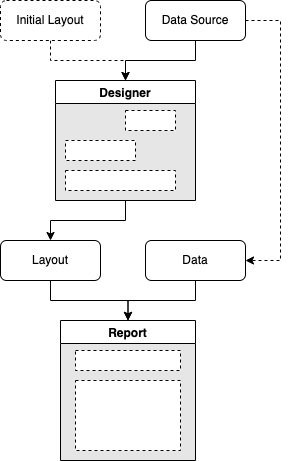

The diagram above was exported from draw.io. Its source (the exported page's mxGraphModel, read from the mxfile embedded in the PNG):
<mxGraphModel dx="926" dy="801" grid="1" gridSize="10" guides="1" tooltips="1" connect="1" arrows="1" fold="1" page="1" pageScale="1" pageWidth="850" pageHeight="1100" math="0" shadow="0">
  <root>
    <mxCell id="0" />
    <mxCell id="1" parent="0" />
    <mxCell id="byK-yw4R1i5cdTplBSey-15" style="edgeStyle=orthogonalEdgeStyle;rounded=0;orthogonalLoop=1;jettySize=auto;html=1;" edge="1" parent="1" source="byK-yw4R1i5cdTplBSey-5" target="byK-yw4R1i5cdTplBSey-14">
      <mxGeometry relative="1" as="geometry" />
    </mxCell>
    <mxCell id="byK-yw4R1i5cdTplBSey-5" value="Designer" style="swimlane;swimlaneFillColor=#E6E6E6;" vertex="1" parent="1">
      <mxGeometry x="335" y="200" width="140" height="120" as="geometry" />
    </mxCell>
    <mxCell id="byK-yw4R1i5cdTplBSey-21" value="" style="rounded=0;whiteSpace=wrap;html=1;dashed=1;strokeColor=#000000;fillColor=#FFFFFF;" vertex="1" parent="byK-yw4R1i5cdTplBSey-5">
      <mxGeometry x="70" y="30" width="50" height="20" as="geometry" />
    </mxCell>
    <mxCell id="byK-yw4R1i5cdTplBSey-22" value="" style="rounded=0;whiteSpace=wrap;html=1;dashed=1;strokeColor=#000000;fillColor=#FFFFFF;" vertex="1" parent="byK-yw4R1i5cdTplBSey-5">
      <mxGeometry x="10" y="60" width="70" height="20" as="geometry" />
    </mxCell>
    <mxCell id="byK-yw4R1i5cdTplBSey-23" value="" style="rounded=0;whiteSpace=wrap;html=1;dashed=1;strokeColor=#000000;fillColor=#FFFFFF;" vertex="1" parent="byK-yw4R1i5cdTplBSey-5">
      <mxGeometry x="10" y="90" width="110" height="20" as="geometry" />
    </mxCell>
    <mxCell id="byK-yw4R1i5cdTplBSey-7" value="Report" style="swimlane;fillColor=#FFFFFF;strokeColor=#000000;swimlaneFillColor=#E6E6E6;" vertex="1" parent="1">
      <mxGeometry x="340" y="440" width="135" height="140" as="geometry" />
    </mxCell>
    <mxCell id="byK-yw4R1i5cdTplBSey-24" value="" style="rounded=0;whiteSpace=wrap;html=1;dashed=1;strokeColor=#000000;fillColor=#FFFFFF;" vertex="1" parent="byK-yw4R1i5cdTplBSey-7">
      <mxGeometry x="15" y="30" width="105" height="20" as="geometry" />
    </mxCell>
    <mxCell id="byK-yw4R1i5cdTplBSey-25" value="" style="rounded=0;whiteSpace=wrap;html=1;dashed=1;strokeColor=#000000;fillColor=#FFFFFF;" vertex="1" parent="byK-yw4R1i5cdTplBSey-7">
      <mxGeometry x="15" y="60" width="105" height="70" as="geometry" />
    </mxCell>
    <mxCell id="byK-yw4R1i5cdTplBSey-12" style="edgeStyle=orthogonalEdgeStyle;rounded=0;orthogonalLoop=1;jettySize=auto;html=1;" edge="1" parent="1" source="byK-yw4R1i5cdTplBSey-9" target="byK-yw4R1i5cdTplBSey-5">
      <mxGeometry relative="1" as="geometry" />
    </mxCell>
    <mxCell id="byK-yw4R1i5cdTplBSey-16" style="edgeStyle=orthogonalEdgeStyle;rounded=0;orthogonalLoop=1;jettySize=auto;html=1;dashed=1;" edge="1" parent="1" source="byK-yw4R1i5cdTplBSey-9" target="byK-yw4R1i5cdTplBSey-10">
      <mxGeometry relative="1" as="geometry">
        <Array as="points">
          <mxPoint x="560" y="140" />
          <mxPoint x="560" y="380" />
        </Array>
      </mxGeometry>
    </mxCell>
    <mxCell id="byK-yw4R1i5cdTplBSey-9" value="Data Source" style="rounded=1;whiteSpace=wrap;html=1;" vertex="1" parent="1">
      <mxGeometry x="425" y="120" width="100" height="40" as="geometry" />
    </mxCell>
    <mxCell id="byK-yw4R1i5cdTplBSey-20" style="edgeStyle=orthogonalEdgeStyle;rounded=0;orthogonalLoop=1;jettySize=auto;html=1;" edge="1" parent="1" source="byK-yw4R1i5cdTplBSey-10" target="byK-yw4R1i5cdTplBSey-7">
      <mxGeometry relative="1" as="geometry" />
    </mxCell>
    <mxCell id="byK-yw4R1i5cdTplBSey-10" value="Data" style="rounded=1;whiteSpace=wrap;html=1;" vertex="1" parent="1">
      <mxGeometry x="425" y="360" width="100" height="40" as="geometry" />
    </mxCell>
    <mxCell id="byK-yw4R1i5cdTplBSey-13" style="edgeStyle=orthogonalEdgeStyle;rounded=0;orthogonalLoop=1;jettySize=auto;html=1;dashed=1;" edge="1" parent="1" source="byK-yw4R1i5cdTplBSey-11" target="byK-yw4R1i5cdTplBSey-5">
      <mxGeometry relative="1" as="geometry" />
    </mxCell>
    <mxCell id="byK-yw4R1i5cdTplBSey-11" value="Initial Layout" style="rounded=1;whiteSpace=wrap;html=1;dashed=1;" vertex="1" parent="1">
      <mxGeometry x="280" y="120" width="100" height="40" as="geometry" />
    </mxCell>
    <mxCell id="byK-yw4R1i5cdTplBSey-19" style="edgeStyle=orthogonalEdgeStyle;rounded=0;orthogonalLoop=1;jettySize=auto;html=1;" edge="1" parent="1" source="byK-yw4R1i5cdTplBSey-14" target="byK-yw4R1i5cdTplBSey-7">
      <mxGeometry relative="1" as="geometry" />
    </mxCell>
    <mxCell id="byK-yw4R1i5cdTplBSey-14" value="Layout" style="rounded=1;whiteSpace=wrap;html=1;" vertex="1" parent="1">
      <mxGeometry x="280" y="360" width="100" height="40" as="geometry" />
    </mxCell>
  </root>
</mxGraphModel>